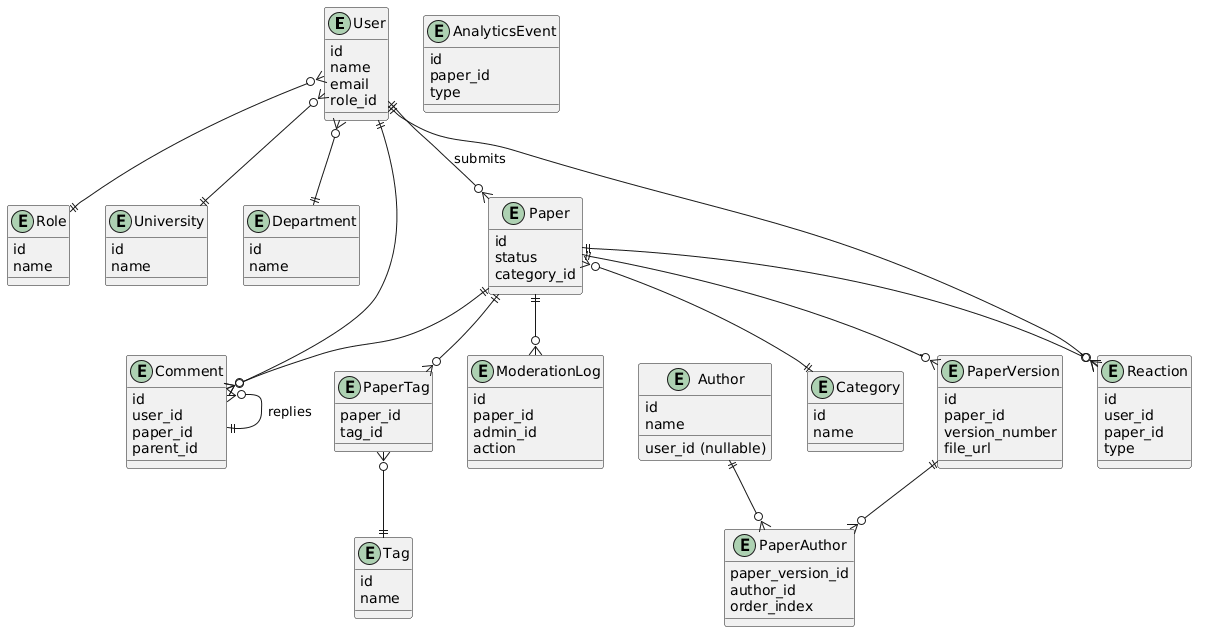

The diagram above was rendered by PlantUML. Its source (embedded in the PNG):
@startuml
entity User {
  id
  name
  email
  role_id
}

entity Role {
  id
  name
}

entity University {
  id
  name
}

entity Department {
  id
  name
}

entity Paper {
  id
  status
  category_id
}

entity PaperVersion {
  id
  paper_id
  version_number
  file_url
}

entity Author {
  id
  name
  user_id (nullable)
}

entity PaperAuthor {
  paper_version_id
  author_id
  order_index
}

entity Category {
  id
  name
}

entity Tag {
  id
  name
}

entity PaperTag {
  paper_id
  tag_id
}

entity Comment {
  id
  user_id
  paper_id
  parent_id
}

entity Reaction {
  id
  user_id
  paper_id
  type
}

entity ModerationLog {
  id
  paper_id
  admin_id
  action
}

entity AnalyticsEvent {
  id
  paper_id
  type
}

User ||--o{ Paper : submits
User ||--o{ Comment
User ||--o{ Reaction

Paper ||--o{ PaperVersion
Paper ||--o{ PaperTag
Paper ||--o{ Comment
Paper ||--o{ Reaction
Paper ||--o{ ModerationLog

PaperVersion ||--o{ PaperAuthor
Author ||--o{ PaperAuthor

Paper }o--|| Category
PaperTag }o--|| Tag

User }o--|| Role
User }o--|| University
User }o--|| Department

Comment }o--|| Comment : replies
@enduml